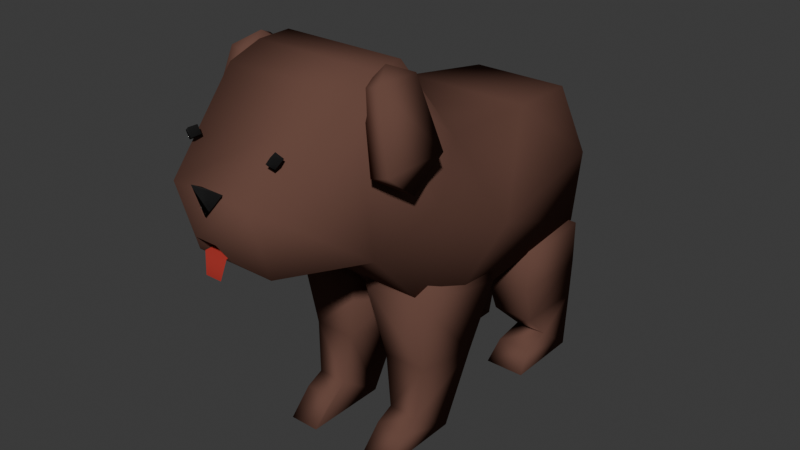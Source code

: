 # Source: boney.blend  (saved by Blender 4.3.34; exported with 4.5.12 LTS)
import bpy
from mathutils import Matrix  # noqa: F401  (used for matrix-valued properties, if any)

bpy.ops.wm.read_factory_settings(use_empty=True)
scene = bpy.context.scene
scene.name = 'Scene'

# ---- collections
col_collection = bpy.data.collections.new('Collection'); scene.collection.children.link(col_collection)

# ---- materials (node trees are filled in below, after node groups)
mat_boney_coat = bpy.data.materials.new('boney_coat')
mat_boney_tongue = bpy.data.materials.new('boney_tongue')
mat_boney_eyes = bpy.data.materials.new('boney_eyes')

# ---- material node trees
mat_boney_coat.use_nodes = True; mat_boney_coat.node_tree.nodes.clear()
_N = mat_boney_coat.node_tree.nodes; _L = mat_boney_coat.node_tree.links
n0 = _N.new('ShaderNodeBsdfPrincipled'); n0.name = 'Principled BSDF'; n0.location = (10, 300)
n0.inputs[0].default_value = (0.1415, 0.07023, 0.05326, 1.0)
n0.inputs[2].default_value = 1.0
n0.inputs[3].default_value = 1.0
n1 = _N.new('ShaderNodeOutputMaterial'); n1.name = 'Material Output'; n1.location = (300, 300)
_L.new(n0.outputs[0], n1.inputs[0])
n1.is_active_output = True
mat_boney_tongue.use_nodes = True; mat_boney_tongue.node_tree.nodes.clear()
_N = mat_boney_tongue.node_tree.nodes; _L = mat_boney_tongue.node_tree.links
n0 = _N.new('ShaderNodeBsdfPrincipled'); n0.name = 'Principled BSDF'; n0.location = (10, 300)
n0.inputs[0].default_value = (0.3586, 0.03684, 0.03017, 1.0)
n0.inputs[2].default_value = 1.0
n0.inputs[3].default_value = 1.0
n1 = _N.new('ShaderNodeOutputMaterial'); n1.name = 'Material Output'; n1.location = (300, 300)
_L.new(n0.outputs[0], n1.inputs[0])
n1.is_active_output = True
mat_boney_eyes.use_nodes = True; mat_boney_eyes.node_tree.nodes.clear()
_N = mat_boney_eyes.node_tree.nodes; _L = mat_boney_eyes.node_tree.links
n0 = _N.new('ShaderNodeBsdfPrincipled'); n0.name = 'Principled BSDF'; n0.location = (10, 300)
n0.inputs[0].default_value = (0.0, 0.0, 0.0, 1.0)
n0.inputs[2].default_value = 1.0
n1 = _N.new('ShaderNodeOutputMaterial'); n1.name = 'Material Output'; n1.location = (300, 300)
_L.new(n0.outputs[0], n1.inputs[0])
n1.is_active_output = True

# ---- world
world_world = bpy.data.worlds.new('World'); scene.world = world_world
world_world.use_nodes = True; world_world.node_tree.nodes.clear()
_N = world_world.node_tree.nodes; _L = world_world.node_tree.links
n0 = _N.new('ShaderNodeOutputWorld'); n0.name = 'World Output'; n0.location = (300, 300)
n1 = _N.new('ShaderNodeBackground'); n1.name = 'Background'; n1.location = (10, 300)
n1.inputs[0].default_value = (0.05088, 0.05088, 0.05088, 1.0)
_L.new(n1.outputs[0], n0.inputs[0])
n0.is_active_output = True
world_world.color = (0.05088, 0.05088, 0.05088)
world_world.sun_shadow_jitter_overblur = 0.0

# ---- meshes
me_cube_001 = bpy.data.meshes.new('Cube.001')
me_cube_001.from_pydata([(-0.21, -2.216, 0.7994), (-0.1282, -2.315, 0.9799), (-0.7701, -0.9604, 0.4607), (-0.7701, -1.212, 2.173), (0.21, -2.216, 0.7994), (0.1282, -2.315, 0.9799), (0.7701, -0.9604, 0.4607), (0.7701, -1.212, 2.173), (-0.7075, -0.4969, 2.329), (-0.6704, 0.3702, 1.303), (0.6704, 0.3702, 1.303), (0.7075, -0.4969, 2.329), (0.8005, 2.568, -0.4488), (-0.8005, 2.568, -0.4488), (0.5836, 2.514, 1.201), (-0.5836, 2.514, 1.201), (0.6722, 0.2227, -0.7898), (0.7518, 1.446, 1.325), (-0.6722, 0.2227, -0.7898), (-0.7518, 1.446, 1.325), (0.0, -2.296, 1.204), (-0.1888, -2.27, 1.454), (0.1888, -2.27, 1.454), (0.0, -2.013, 1.344), (0.7389, -0.8551, 2.31), (-0.7389, -0.8551, 2.31), (-1.03, -0.2964, 0.8811), (1.03, -0.2964, 0.8811), (-0.8927, 2.555, 0.4599), (0.8927, 2.555, 0.4599), (-1.046, 0.8329, 0.2657), (1.046, 0.8329, 0.2657), (-0.4725, -2.005, 0.6159), (-0.4725, -2.232, 1.396), (0.4725, -2.232, 1.396), (0.4725, -2.005, 0.6159), (0.0, -1.954, 0.829), (-0.1394, -2.216, 0.8028), (0.1394, -2.216, 0.8028), (-0.09567, -2.264, 0.5846), (0.09567, -2.264, 0.5846), (-0.1058, -1.935, 0.8309), (0.1058, -1.935, 0.8309), (7.451e-09, 2.995, 0.3987)], [], [(32, 33, 3, 2), (25, 24, 11, 8), (6, 7, 34, 35), (5, 1, 36), (2, 6, 35, 32), (7, 3, 33, 34), (9, 8, 11, 10), (26, 25, 8, 9), (24, 27, 10, 11), (31, 16, 12, 29), (12, 13, 43), (16, 18, 13, 12), (19, 17, 14, 15), (30, 19, 15, 28), (26, 9, 19, 30), (9, 10, 17, 19), (6, 2, 18, 16), (27, 6, 16, 31), (20, 22, 21), (20, 23, 22), (22, 23, 21), (21, 23, 20), (10, 27, 31, 17), (2, 26, 30, 18), (18, 30, 28, 13), (13, 28, 43), (17, 31, 29, 14), (7, 6, 27, 24), (2, 3, 25, 26), (3, 7, 24, 25), (29, 12, 43), (14, 29, 43), (28, 15, 43), (0, 1, 33, 32), (5, 4, 35, 34), (4, 0, 32, 35), (1, 5, 34, 33), (4, 5, 36), (0, 4, 36), (1, 0, 36), (38, 37, 39, 40), (37, 38, 42, 41), (15, 14, 43)])
me_cube_001.polygons.foreach_set('use_smooth', [True] * 43)
me_cube_001.polygons.foreach_set('material_index', [0, 0, 0, 0, 0, 0, 0, 0, 0, 0, 0, 0, 0, 0, 0, 0, 0, 0, 2, 2, 2, 2, 0, 0, 0, 0, 0, 0, 0, 0, 0, 0, 0, 0, 0, 0, 0, 0, 0, 0, 1, 1, 0])
_uv = me_cube_001.uv_layers.new(name='UVMap')
_uv.uv.foreach_set('vector', [0.375, 0.0, 0.625, 0.0, 0.625, 0.25, 0.375, 0.25, 0.875, 0.5, 0.625, 0.5, 0.625, 0.5, 0.875, 0.5, 0.375, 0.5, 0.625, 0.5, 0.625, 0.75, 0.375, 0.75, 0.5447, 0.8191, 0.5447, 0.9309, 0.5447, 0.8191, 0.125, 0.5, 0.375, 0.5, 0.375, 0.75, 0.125, 0.75, 0.625, 0.5, 0.875, 0.5, 0.875, 0.75, 0.625, 0.75, 0.375, 0.25, 0.625, 0.25, 0.625, 0.5, 0.375, 0.5, 0.375, 0.25, 0.625, 0.25, 0.625, 0.25, 0.375, 0.25, 0.625, 0.5, 0.375, 0.5, 0.375, 0.5, 0.625, 0.5, 0.375, 0.5, 0.375, 0.5, 0.375, 0.5, 0.375, 0.5, 0.375, 0.5, 0.125, 0.5, 0.375, 0.5, 0.375, 0.5, 0.125, 0.5, 0.125, 0.5, 0.375, 0.5, 0.375, 0.25, 0.375, 0.5, 0.375, 0.5, 0.375, 0.25, 0.375, 0.25, 0.375, 0.25, 0.375, 0.25, 0.375, 0.25, 0.375, 0.25, 0.375, 0.25, 0.375, 0.25, 0.375, 0.25, 0.375, 0.25, 0.375, 0.5, 0.375, 0.5, 0.375, 0.25, 0.375, 0.5, 0.125, 0.5, 0.125, 0.5, 0.375, 0.5, 0.375, 0.5, 0.375, 0.5, 0.375, 0.5, 0.375, 0.5, 1.0, 0.0, 1.0, 1.0, 0.0, 1.0, 1.0, 0.0, 1.0, 0.0, 1.0, 1.0, 1.0, 1.0, 1.0, 1.0, 0.0, 1.0, 0.0, 1.0, 0.0, 1.0, 1.0, 0.0, 0.375, 0.5, 0.375, 0.5, 0.375, 0.5, 0.375, 0.5, 0.375, 0.25, 0.375, 0.25, 0.375, 0.25, 0.375, 0.25, 0.375, 0.25, 0.375, 0.25, 0.375, 0.25, 0.375, 0.25, 0.375, 0.25, 0.375, 0.25, 0.375, 0.25, 0.375, 0.5, 0.375, 0.5, 0.375, 0.5, 0.375, 0.5, 0.625, 0.5, 0.375, 0.5, 0.375, 0.5, 0.625, 0.5, 0.375, 0.25, 0.625, 0.25, 0.625, 0.25, 0.375, 0.25, 0.875, 0.5, 0.625, 0.5, 0.625, 0.5, 0.875, 0.5, 0.375, 0.5, 0.375, 0.5, 0.375, 0.5, 0.375, 0.5, 0.375, 0.5, 0.375, 0.5, 0.375, 0.25, 0.375, 0.25, 0.375, 0.25, 0.4553, 0.9309, 0.5447, 0.9309, 0.625, 1.0, 0.375, 1.0, 0.5447, 0.8191, 0.4553, 0.8191, 0.375, 0.75, 0.625, 0.75, 0.4553, 0.8191, 0.4553, 0.9309, 0.375, 1.0, 0.375, 0.75, 0.5447, 0.9309, 0.5447, 0.8191, 0.625, 0.75, 0.625, 1.0, 0.4553, 0.8191, 0.5447, 0.8191, 0.4553, 0.8191, 0.4553, 0.9309, 0.4553, 0.8191, 0.4553, 0.9309, 0.5447, 0.9309, 0.4553, 0.9309, 0.5447, 0.9309, 0.0, 0.0, 0.0, 0.0, 0.0, 0.0, 0.0, 0.0, 0.0, 0.0, 0.0, 0.0, 0.0, 0.0, 0.0, 0.0, 0.375, 0.25, 0.375, 0.5, 0.375, 0.25])
me_cube_001.materials.append(mat_boney_coat)
me_cube_001.materials.append(mat_boney_tongue)
me_cube_001.materials.append(mat_boney_eyes)
me_cube_001.use_mirror_x = True
me_cube_001.update()
me_cube_002 = bpy.data.meshes.new('Cube.002')
me_cube_002.from_pydata([(0.2534, -0.1945, -1.179), (0.07958, -0.3236, -0.2927), (0.2534, 0.6301, -1.347), (0.07958, 0.9486, -0.5522), (0.7575, -0.1889, -1.179), (0.8281, -0.3236, -0.2927), (0.7575, 0.6357, -1.347), (0.8281, 0.9486, -0.5522), (0.5808, 0.4629, 0.3145), (0.3439, 0.2989, -2.186), (0.3439, -0.2329, -1.797), (0.707, 0.2989, -2.186), (0.707, -0.2329, -1.797), (0.3439, -0.7186, -2.177), (0.3439, -0.4445, -1.894), (0.707, -0.7186, -2.177), (0.707, -0.4445, -1.894), (0.2412, 1.664, -1.026), (0.187, 1.664, -0.6206), (0.1856, 2.572, -0.9845), (0.1314, 2.572, -0.4682), (0.8097, 1.664, -1.026), (0.8097, 1.664, -0.6206), (0.8653, 2.572, -0.9845), (0.8653, 2.572, -0.4682), (0.2419, 2.593, -1.469), (0.292, 1.809, -1.507), (0.8366, 2.593, -1.469), (0.7865, 1.809, -1.507), (0.3273, 2.575, -2.184), (0.3736, 2.187, -1.876), (0.816, 2.575, -2.184), (0.7698, 2.187, -1.876), (0.3273, 1.635, -2.184), (0.3736, 1.812, -1.936), (0.816, 1.635, -2.184), (0.7698, 1.812, -1.936), (0.9316, -1.183, 1.451), (0.7193, -1.034, 2.205), (0.9316, -0.4001, 1.451), (0.7193, -0.5492, 2.205), (1.133, -1.183, 1.508), (0.9202, -1.045, 2.262), (1.133, -0.4001, 1.508), (0.9202, -0.5383, 2.262), (0.7802, -0.7918, 2.374), (1.113, -0.7918, 1.191), (0.4983, 2.046, -0.134), (0.5381, -1.957, 1.682), (0.4674, -1.987, 1.735), (0.5087, -1.868, 1.693), (0.438, -1.899, 1.747), (0.5926, -1.949, 1.758), (0.5219, -1.979, 1.812), (0.5632, -1.86, 1.77), (0.4924, -1.891, 1.823)], [], [(0, 1, 3, 2), (2, 3, 7, 6), (6, 7, 5, 4), (4, 5, 1, 0), (4, 0, 10, 12), (5, 7, 8), (3, 1, 8), (1, 5, 8), (7, 3, 8), (12, 10, 14, 16), (2, 6, 11, 9), (0, 2, 9, 10), (6, 4, 12, 11), (13, 15, 16, 14), (9, 11, 15, 13), (11, 12, 16, 15), (10, 9, 13, 14), (17, 18, 20, 19), (19, 20, 24, 23), (23, 24, 22, 21), (21, 22, 18, 17), (21, 17, 26, 28), (20, 18, 47), (26, 25, 29, 30), (19, 23, 27, 25), (17, 19, 25, 26), (23, 21, 28, 27), (30, 29, 33, 34), (28, 26, 30, 32), (25, 27, 31, 29), (27, 28, 32, 31), (33, 35, 36, 34), (32, 30, 34, 36), (29, 31, 35, 33), (31, 32, 36, 35), (37, 38, 40, 39), (39, 40, 44, 43), (43, 44, 42, 41), (41, 42, 38, 37), (41, 37, 46), (42, 44, 45), (39, 43, 46), (40, 38, 45), (38, 42, 45), (44, 40, 45), (37, 39, 46), (43, 41, 46), (18, 22, 47), (24, 20, 47), (22, 24, 47), (48, 49, 51, 50), (50, 51, 55, 54), (54, 55, 53, 52), (52, 53, 49, 48), (50, 54, 52, 48), (55, 51, 49, 53)])
me_cube_002.polygons.foreach_set('use_smooth', [True] * 56)
me_cube_002.polygons.foreach_set('material_index', [0, 0, 0, 0, 0, 0, 0, 0, 0, 0, 0, 0, 0, 0, 0, 0, 0, 0, 0, 0, 0, 0, 0, 0, 0, 0, 0, 0, 0, 0, 0, 0, 0, 0, 0, 0, 0, 0, 0, 0, 0, 0, 0, 0, 0, 0, 0, 0, 0, 0, 1, 1, 1, 1, 1, 1])
_uv = me_cube_002.uv_layers.new(name='UVMap')
_uv.uv.foreach_set('vector', [0.375, 0.0, 0.625, 0.0, 0.625, 0.25, 0.375, 0.25, 0.375, 0.25, 0.625, 0.25, 0.625, 0.5, 0.375, 0.5, 0.375, 0.5, 0.625, 0.5, 0.625, 0.75, 0.375, 0.75, 0.375, 0.75, 0.625, 0.75, 0.625, 1.0, 0.375, 1.0, 0.375, 0.75, 0.375, 1.0, 0.375, 1.0, 0.375, 0.75, 0.625, 0.75, 0.625, 0.5, 0.625, 0.75, 0.625, 0.25, 0.625, 0.0, 0.625, 0.25, 0.625, 1.0, 0.625, 0.75, 0.625, 1.0, 0.625, 0.5, 0.625, 0.25, 0.625, 0.5, 0.375, 0.75, 0.375, 1.0, 0.375, 1.0, 0.375, 0.75, 0.375, 0.25, 0.375, 0.5, 0.375, 0.5, 0.375, 0.25, 0.375, 0.0, 0.375, 0.25, 0.375, 0.25, 0.375, 0.0, 0.375, 0.5, 0.375, 0.75, 0.375, 0.75, 0.375, 0.5, 0.125, 0.5, 0.375, 0.5, 0.375, 0.75, 0.125, 0.75, 0.375, 0.25, 0.375, 0.5, 0.375, 0.5, 0.375, 0.25, 0.375, 0.5, 0.375, 0.75, 0.375, 0.75, 0.375, 0.5, 0.375, 0.0, 0.375, 0.25, 0.375, 0.25, 0.375, 0.0, 0.375, 0.0, 0.625, 0.0, 0.625, 0.25, 0.375, 0.25, 0.375, 0.25, 0.625, 0.25, 0.625, 0.5, 0.375, 0.5, 0.375, 0.5, 0.625, 0.5, 0.625, 0.75, 0.375, 0.75, 0.375, 0.75, 0.625, 0.75, 0.625, 1.0, 0.375, 1.0, 0.375, 0.75, 0.375, 1.0, 0.375, 1.0, 0.375, 0.75, 0.625, 0.25, 0.625, 0.0, 0.625, 0.25, 0.375, 0.0, 0.375, 0.25, 0.375, 0.25, 0.375, 0.0, 0.375, 0.25, 0.375, 0.5, 0.375, 0.5, 0.375, 0.25, 0.375, 0.0, 0.375, 0.25, 0.375, 0.25, 0.375, 0.0, 0.375, 0.5, 0.375, 0.75, 0.375, 0.75, 0.375, 0.5, 0.375, 0.0, 0.375, 0.25, 0.375, 0.25, 0.375, 0.0, 0.375, 0.75, 0.375, 1.0, 0.375, 1.0, 0.375, 0.75, 0.375, 0.25, 0.375, 0.5, 0.375, 0.5, 0.375, 0.25, 0.375, 0.5, 0.375, 0.75, 0.375, 0.75, 0.375, 0.5, 0.125, 0.5, 0.375, 0.5, 0.375, 0.75, 0.125, 0.75, 0.375, 0.75, 0.375, 1.0, 0.375, 1.0, 0.375, 0.75, 0.375, 0.25, 0.375, 0.5, 0.375, 0.5, 0.375, 0.25, 0.375, 0.5, 0.375, 0.75, 0.375, 0.75, 0.375, 0.5, 0.375, 0.0, 0.625, 0.0, 0.625, 0.25, 0.375, 0.25, 0.375, 0.25, 0.625, 0.25, 0.625, 0.5, 0.375, 0.5, 0.375, 0.5, 0.625, 0.5, 0.625, 0.75, 0.375, 0.75, 0.375, 0.75, 0.625, 0.75, 0.625, 1.0, 0.375, 1.0, 0.375, 0.75, 0.375, 1.0, 0.375, 0.75, 0.625, 0.75, 0.625, 0.5, 0.625, 0.75, 0.375, 0.25, 0.375, 0.5, 0.375, 0.25, 0.625, 0.25, 0.625, 0.0, 0.625, 0.25, 0.625, 1.0, 0.625, 0.75, 0.625, 1.0, 0.625, 0.5, 0.625, 0.25, 0.625, 0.5, 0.375, 0.0, 0.375, 0.25, 0.375, 0.0, 0.375, 0.5, 0.375, 0.75, 0.375, 0.5, 0.625, 1.0, 0.625, 0.75, 0.625, 1.0, 0.625, 0.5, 0.625, 0.25, 0.625, 0.5, 0.625, 0.75, 0.625, 0.5, 0.625, 0.75, 0.375, 0.0, 0.625, 0.0, 0.625, 0.25, 0.375, 0.25, 0.375, 0.25, 0.625, 0.25, 0.625, 0.5, 0.375, 0.5, 0.375, 0.5, 0.625, 0.5, 0.625, 0.75, 0.375, 0.75, 0.375, 0.75, 0.625, 0.75, 0.625, 1.0, 0.375, 1.0, 0.125, 0.5, 0.375, 0.5, 0.375, 0.75, 0.125, 0.75, 0.625, 0.5, 0.875, 0.5, 0.875, 0.75, 0.625, 0.75])
me_cube_002.materials.append(mat_boney_coat)
me_cube_002.materials.append(mat_boney_eyes)
me_cube_002.update()

# ---- objects
ob_cube = bpy.data.objects.new('Cube', me_cube_001)
ob_cube_001 = bpy.data.objects.new('Cube.001', me_cube_002)

# ---- transforms, parenting, visibility, modifiers, constraints
ob_cube.location = (0.0, 0.0, 0.0)
ob_cube.use_mesh_mirror_x = True
ob_cube_001.location = (0.0, 0.0, 0.0)
_m = ob_cube_001.modifiers.new('Mirror', 'MIRROR')

# ---- collection membership
col_collection.objects.link(ob_cube)
col_collection.objects.link(ob_cube_001)

# ---- scene / render settings (as saved in the file)
scene.frame_start = 1; scene.frame_end = 250; scene.frame_set(1)
scene.render.engine = 'BLENDER_EEVEE_NEXT'
scene.eevee.use_shadows = False
bpy.context.view_layer.update()

# ---- added for rendering (the .blend has no active camera and no usable light): camera, sun
cam_auto = bpy.data.cameras.new('AutoCamera')
cam_auto.lens = 50.0
cam_auto.sensor_width = 36.0
cam_auto.clip_end = 1000.0
ob_auto_camera = bpy.data.objects.new('AutoCamera', cam_auto)
scene.collection.objects.link(ob_auto_camera)
ob_auto_camera.location = (6.80606, -7.82708, 5.53902)
ob_auto_camera.rotation_euler = (1.09748, -7.21219e-08, 0.694738)
scene.camera = ob_auto_camera
light_auto_sun = bpy.data.lights.new('AutoSun', 'SUN')
light_auto_sun.energy = 3.0
light_auto_sun.angle = 0.0523599
ob_auto_sun = bpy.data.objects.new('AutoSun', light_auto_sun)
scene.collection.objects.link(ob_auto_sun)
ob_auto_sun.rotation_euler = (0.872665, 0.174533, 0.523599)
bpy.context.view_layer.update()
